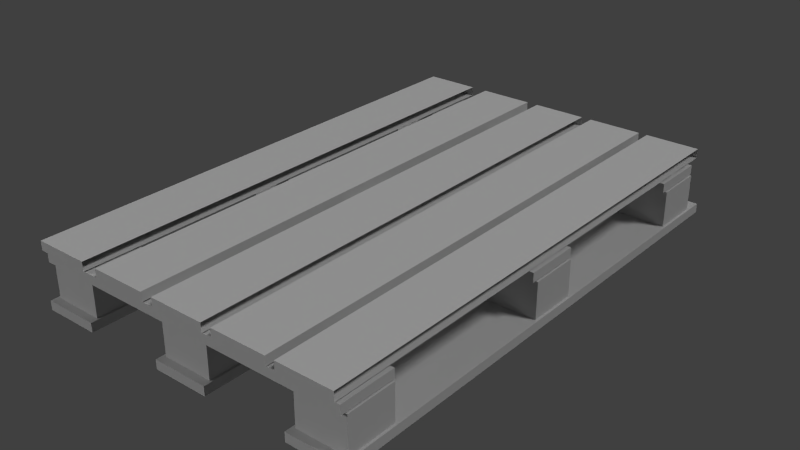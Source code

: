 # Source: WoodenPallet_LOD0.blend  (saved by Blender 2.69.0; exported with 4.5.12 LTS)
import bpy
from mathutils import Matrix  # noqa: F401  (used for matrix-valued properties, if any)

bpy.ops.wm.read_factory_settings(use_empty=True)
scene = bpy.context.scene
scene.name = 'Scene'

# ---- collections
col_collection_1 = bpy.data.collections.new('Collection 1'); scene.collection.children.link(col_collection_1)

# ---- materials (node trees are filled in below, after node groups)
mat_woodenpalettmat = bpy.data.materials.new('woodenPalettMat')
mat_woodenpalettmat.alpha_threshold = 0.0
mat_woodenpalettmat.use_transparent_shadow = False
mat_woodenpalettmat.diffuse_color = (0.6, 0.6, 0.6, 1.0)
mat_woodenpalettmat.specular_color = (0.9, 0.9, 0.9)
mat_woodenpalettmat.roughness = 0.5
mat_woodenpalettmat.specular_intensity = 1.0
mat_woodenpalettmat.line_color = (0.0, 0.0, 0.0, 1.0)

# ---- material node trees

# ---- world
world_world = bpy.data.worlds.new('World'); scene.world = world_world
world_world.color = (0.05088, 0.05088, 0.05088)
world_world.use_sun_shadow = False
world_world.sun_shadow_jitter_overblur = 0.0
world_world.cycles.sampling_method = 'MANUAL'
world_world.cycles.sample_map_resolution = 256

# ---- lights
light_lamp = bpy.data.lights.new('Lamp', 'SUN')
light_lamp.transmission_factor = 0.0
light_lamp.cutoff_distance = 30.0
light_lamp.angle = 0.1993
light_lamp.energy = 1.0
light_lamp.shadow_buffer_clip_start = 1.001
light_lamp.shadow_soft_size = 0.1
light_lamp.shadow_cascade_max_distance = 1000.0
light_lamp.cycles.use_multiple_importance_sampling = False
light_lamp_001 = bpy.data.lights.new('Lamp.001', 'SUN')
light_lamp_001.transmission_factor = 0.0
light_lamp_001.cutoff_distance = 30.0
light_lamp_001.angle = 0.1993
light_lamp_001.energy = 1.0
light_lamp_001.shadow_buffer_clip_start = 1.001
light_lamp_001.shadow_soft_size = 0.1
light_lamp_001.shadow_cascade_max_distance = 1000.0
light_lamp_001.cycles.use_multiple_importance_sampling = False
light_lamp_002 = bpy.data.lights.new('Lamp.002', 'SUN')
light_lamp_002.transmission_factor = 0.0
light_lamp_002.cutoff_distance = 30.0
light_lamp_002.angle = 0.1993
light_lamp_002.energy = 1.0
light_lamp_002.shadow_buffer_clip_start = 1.001
light_lamp_002.shadow_soft_size = 0.1
light_lamp_002.shadow_cascade_max_distance = 1000.0
light_lamp_002.cycles.use_multiple_importance_sampling = False

# ---- meshes
me_woodenpalett = bpy.data.meshes.new('woodenPalett')
me_woodenpalett.from_pydata([(0.1214, -0.02, -1.133), (-0.1214, -0.02, 1.133), (-0.1214, -0.02, -1.133), (0.1214, -0.02, 1.133), (0.1214, 0.02, -1.133), (-0.1214, 0.02, 1.133), (0.1214, 0.02, 1.133), (-0.1214, 0.02, -1.133), (0.1214, 0.02, 1.133), (-0.1214, -0.02, 1.133), (0.1214, -0.02, 1.133), (-0.1214, 0.02, 1.133), (0.1214, 0.0, -1.133), (0.1214, 0.0, 1.133), (-0.1214, 0.02, -1.133), (0.1214, -0.02, -1.133), (-0.1214, -0.02, -1.133), (0.1214, 0.02, -1.133), (-0.1214, 0.0, 1.133), (-0.1214, 0.0, -1.133), (0.4494, -0.02, 1.133), (0.692, -0.02, -1.133), (0.692, -0.02, 1.133), (0.4494, -0.02, -1.133), (0.4494, 0.02, 1.133), (0.692, 0.02, -1.133), (0.4494, 0.02, -1.133), (0.692, 0.02, 1.133), (0.4494, 0.02, -1.133), (0.692, -0.02, -1.133), (0.4494, -0.02, -1.133), (0.692, 0.02, -1.133), (0.4494, 0.0, 1.133), (0.4494, 0.0, -1.133), (0.692, 0.02, 1.133), (0.4494, -0.02, 1.133), (0.692, -0.02, 1.133), (0.4494, 0.02, 1.133), (0.692, 0.0, -1.133), (0.692, 0.0, 1.133), (0.4772, -0.2292, -1.133), (0.72, -0.2292, 1.133), (0.72, -0.2292, -1.133), (0.4772, -0.2292, 1.133), (0.4772, -0.2694, -1.133), (0.72, -0.2694, 1.133), (0.4772, -0.2694, 1.133), (0.72, -0.2694, -1.133), (0.4772, -0.2694, 1.133), (0.72, -0.2292, 1.133), (0.4772, -0.2292, 1.133), (0.72, -0.2694, 1.133), (0.4772, -0.2694, -1.133), (0.4772, -0.2292, 1.133), (0.4772, -0.2292, -1.133), (0.4772, -0.2694, 1.133), (0.72, -0.2694, -1.133), (0.4772, -0.2292, -1.133), (0.72, -0.2292, -1.133), (0.4772, -0.2694, -1.133), (0.72, -0.2694, 1.133), (0.72, -0.2292, -1.133), (0.72, -0.2292, 1.133), (0.72, -0.2694, -1.133), (0.1674, -0.02, 1.133), (0.4102, -0.02, -1.133), (0.4102, -0.02, 1.133), (0.1674, -0.02, -1.133), (0.1674, 0.02, 1.133), (0.4102, 0.02, -1.133), (0.1674, 0.02, -1.133), (0.4102, 0.02, 1.133), (0.1674, 0.02, -1.133), (0.4102, -0.02, -1.133), (0.1674, -0.02, -1.133), (0.4102, 0.02, -1.133), (0.1674, 0.02, 1.133), (0.1674, -0.02, -1.133), (0.1674, -0.02, 1.133), (0.1674, 0.02, -1.133), (0.4102, 0.02, 1.133), (0.1674, -0.02, 1.133), (0.4102, -0.02, 1.133), (0.1674, 0.02, 1.133), (0.4102, 0.02, -1.133), (0.4102, -0.02, 1.133), (0.4102, -0.02, -1.133), (0.4102, 0.02, 1.133), (-0.1348, -0.2292, -1.133), (0.1078, -0.2292, 1.133), (0.1078, -0.2292, -1.133), (-0.1348, -0.2292, 1.133), (-0.1348, -0.2694, -1.133), (0.1078, -0.2694, 1.133), (-0.1348, -0.2694, 1.133), (0.1078, -0.2694, -1.133), (-0.1348, -0.2694, 1.133), (0.1078, -0.2292, 1.133), (-0.1348, -0.2292, 1.133), (0.1078, -0.2694, 1.133), (-0.1348, -0.2694, -1.133), (-0.1348, -0.2292, 1.133), (-0.1348, -0.2292, -1.133), (-0.1348, -0.2694, 1.133), (0.1078, -0.2694, -1.133), (-0.1348, -0.2292, -1.133), (0.1078, -0.2292, -1.133), (-0.1348, -0.2694, -1.133), (0.1078, -0.2694, 1.133), (0.1078, -0.2292, -1.133), (0.1078, -0.2292, 1.133), (0.1078, -0.2694, -1.133), (-0.417, -0.02, 1.133), (-0.1744, -0.02, -1.133), (-0.1744, -0.02, 1.133), (-0.417, -0.02, -1.133), (-0.417, 0.02, 1.133), (-0.1744, 0.02, -1.133), (-0.417, 0.02, -1.133), (-0.1744, 0.02, 1.133), (-0.417, 0.02, -1.133), (-0.1744, -0.02, -1.133), (-0.417, -0.02, -1.133), (-0.1744, 0.02, -1.133), (-0.417, 0.0, 1.133), (-0.417, 0.0, -1.133), (-0.1744, 0.02, 1.133), (-0.417, -0.02, 1.133), (-0.1744, -0.02, 1.133), (-0.417, 0.02, 1.133), (-0.1744, 0.02, -1.133), (-0.1744, -0.02, 1.133), (-0.1744, -0.02, -1.133), (-0.1744, 0.02, 1.133), (-0.4922, -0.02, -1.133), (-0.735, -0.02, 1.133), (-0.735, -0.02, -1.133), (-0.4922, -0.02, 1.133), (-0.4922, 0.02, -1.133), (-0.735, 0.02, 1.133), (-0.4922, 0.02, 1.133), (-0.735, 0.02, -1.133), (-0.4922, 0.02, 1.133), (-0.735, -0.02, 1.133), (-0.4922, -0.02, 1.133), (-0.735, 0.02, 1.133), (-0.4922, 0.0, -1.133), (-0.4922, 0.0, 1.133), (-0.735, 0.02, -1.133), (-0.4922, -0.02, -1.133), (-0.735, -0.02, -1.133), (-0.4922, 0.02, -1.133), (-0.735, 0.02, 1.133), (-0.735, 0.0, -1.133), (-0.735, -0.02, 1.133), (0.7044, -0.068, 1.122), (-0.7218, -0.068, 0.8796), (0.7044, -0.068, 0.8796), (-0.7218, -0.068, 1.122), (0.7044, -0.0278, 1.122), (-0.7218, -0.0278, 0.8796), (-0.7218, -0.0278, 1.122), (0.7044, -0.0278, 0.8796), (-0.7218, -0.0278, 1.122), (-0.7218, -0.068, 0.8796), (-0.7218, -0.068, 1.122), (-0.7218, -0.0278, 0.8796), (0.7044, -0.0278, 1.122), (-0.7218, -0.068, 1.122), (0.7044, -0.068, 1.122), (-0.7218, -0.0278, 1.122), (0.7044, -0.0278, 0.8796), (0.7044, -0.068, 1.122), (0.7044, -0.068, 0.8796), (0.7044, -0.0278, 1.122), (-0.7218, -0.0278, 0.8796), (0.7044, -0.068, 0.8796), (-0.7218, -0.068, 0.8796), (0.7044, -0.0278, 0.8796), (-0.5024, -0.2426, 0.8832), (-0.722, -0.2426, 1.099), (-0.722, -0.2426, 0.8832), (-0.5024, -0.2426, 1.099), (-0.5024, -0.0726, 0.8832), (-0.722, -0.0726, 1.099), (-0.5024, -0.0726, 1.099), (-0.722, -0.0726, 0.8832), (-0.5024, -0.0726, 1.099), (-0.722, -0.2426, 1.099), (-0.5024, -0.2426, 1.099), (-0.722, -0.0726, 1.099), (-0.5024, -0.0726, 0.8832), (-0.5024, -0.2426, 1.099), (-0.5024, -0.2426, 0.8832), (-0.5024, -0.0726, 1.099), (-0.722, -0.0726, 0.8832), (-0.5024, -0.2426, 0.8832), (-0.722, -0.2426, 0.8832), (-0.5024, -0.0726, 0.8832), (-0.722, -0.0726, 1.099), (-0.722, -0.2426, 0.8832), (-0.722, -0.2426, 1.099), (-0.722, -0.0726, 0.8832), (-0.735, -0.2292, -1.133), (-0.4922, -0.2292, 1.133), (-0.4922, -0.2292, -1.133), (-0.735, -0.2292, 1.133), (-0.735, -0.2694, -1.133), (-0.4922, -0.2694, 1.133), (-0.735, -0.2694, 1.133), (-0.4922, -0.2694, -1.133), (-0.735, -0.2694, 1.133), (-0.4922, -0.2292, 1.133), (-0.735, -0.2292, 1.133), (-0.4922, -0.2694, 1.133), (-0.735, -0.2694, -1.133), (-0.735, -0.2292, 1.133), (-0.735, -0.2292, -1.133), (-0.735, -0.2694, 1.133), (-0.4922, -0.2694, -1.133), (-0.735, -0.2292, -1.133), (-0.4922, -0.2292, -1.133), (-0.735, -0.2694, -1.133), (-0.4922, -0.2694, 1.133), (-0.4922, -0.2292, -1.133), (-0.4922, -0.2292, 1.133), (-0.4922, -0.2694, -1.133), (0.0976, -0.2426, 0.8832), (-0.122, -0.2426, 1.099), (-0.122, -0.2426, 0.8832), (0.0976, -0.2426, 1.099), (0.0976, -0.0726, 0.8832), (-0.122, -0.0726, 1.099), (0.0976, -0.0726, 1.099), (-0.122, -0.0726, 0.8832), (0.0976, -0.0726, 1.099), (-0.122, -0.2426, 1.099), (0.0976, -0.2426, 1.099), (-0.122, -0.0726, 1.099), (0.0976, -0.0726, 0.8832), (0.0976, -0.2426, 1.099), (0.0976, -0.2426, 0.8832), (0.0976, -0.0726, 1.099), (-0.122, -0.0726, 0.8832), (0.0976, -0.2426, 0.8832), (-0.122, -0.2426, 0.8832), (0.0976, -0.0726, 0.8832), (-0.122, -0.0726, 1.099), (-0.122, -0.2426, 0.8832), (-0.122, -0.2426, 1.099), (-0.122, -0.0726, 0.8832), (0.7044, -0.068, 0.1284), (-0.7218, -0.068, -0.1144), (0.7044, -0.068, -0.1144), (-0.7218, -0.068, 0.1284), (0.7044, -0.0278, 0.1284), (-0.7218, -0.0278, -0.1144), (-0.7218, -0.0278, 0.1284), (0.7044, -0.0278, -0.1144), (-0.7218, -0.0278, 0.1284), (-0.7218, -0.068, -0.1144), (-0.7218, -0.068, 0.1284), (-0.7218, -0.0278, -0.1144), (0.7044, -0.0278, 0.1284), (-0.7218, -0.068, 0.1284), (0.7044, -0.068, 0.1284), (-0.7218, -0.0278, 0.1284), (0.7044, -0.0278, -0.1144), (0.7044, -0.068, 0.1284), (0.7044, -0.068, -0.1144), (0.7044, -0.0278, 0.1284), (-0.7218, -0.0278, -0.1144), (0.7044, -0.068, -0.1144), (-0.7218, -0.068, -0.1144), (0.7044, -0.0278, -0.1144), (0.7098, -0.2426, 0.8832), (0.4902, -0.2426, 1.099), (0.4902, -0.2426, 0.8832), (0.7098, -0.2426, 1.099), (0.7098, -0.0726, 0.8832), (0.4902, -0.0726, 1.099), (0.7098, -0.0726, 1.099), (0.4902, -0.0726, 0.8832), (0.7098, -0.0726, 1.099), (0.4902, -0.2426, 1.099), (0.7098, -0.2426, 1.099), (0.4902, -0.0726, 1.099), (0.7098, -0.0726, 0.8832), (0.7098, -0.2426, 1.099), (0.7098, -0.2426, 0.8832), (0.7098, -0.0726, 1.099), (0.4902, -0.0726, 0.8832), (0.7098, -0.2426, 0.8832), (0.4902, -0.2426, 0.8832), (0.7098, -0.0726, 0.8832), (0.4902, -0.0726, 1.099), (0.4902, -0.2426, 0.8832), (0.4902, -0.2426, 1.099), (0.4902, -0.0726, 0.8832), (0.7098, -0.2426, -0.1108), (0.4902, -0.2426, 0.1052), (0.4902, -0.2426, -0.1108), (0.7098, -0.2426, 0.1052), (0.7098, -0.0726, -0.1108), (0.4902, -0.0726, 0.1052), (0.7098, -0.0726, 0.1052), (0.4902, -0.0726, -0.1108), (0.7098, -0.0726, 0.1052), (0.4902, -0.2426, 0.1052), (0.7098, -0.2426, 0.1052), (0.4902, -0.0726, 0.1052), (0.7098, -0.0726, -0.1108), (0.7098, -0.2426, 0.1052), (0.7098, -0.2426, -0.1108), (0.7098, -0.0726, 0.1052), (0.4902, -0.0726, -0.1108), (0.7098, -0.2426, -0.1108), (0.4902, -0.2426, -0.1108), (0.7098, -0.0726, -0.1108), (0.4902, -0.0726, 0.1052), (0.4902, -0.2426, -0.1108), (0.4902, -0.2426, 0.1052), (0.4902, -0.0726, -0.1108), (0.7044, -0.068, -0.8202), (-0.7218, -0.068, -1.063), (0.7044, -0.068, -1.063), (-0.7218, -0.068, -0.8202), (0.7044, -0.0278, -0.8202), (-0.7218, -0.0278, -1.063), (-0.7218, -0.0278, -0.8202), (0.7044, -0.0278, -1.063), (-0.7218, -0.0278, -0.8202), (-0.7218, -0.068, -1.063), (-0.7218, -0.068, -0.8202), (-0.7218, -0.0278, -1.063), (0.7044, -0.0278, -0.8202), (-0.7218, -0.068, -0.8202), (0.7044, -0.068, -0.8202), (-0.7218, -0.0278, -0.8202), (0.7044, -0.0278, -1.063), (0.7044, -0.068, -0.8202), (0.7044, -0.068, -1.063), (0.7044, -0.0278, -0.8202), (-0.7218, -0.0278, -1.063), (0.7044, -0.068, -1.063), (-0.7218, -0.068, -1.063), (0.7044, -0.0278, -1.063), (-0.5024, -0.2426, -1.059), (-0.722, -0.2426, -0.8434), (-0.722, -0.2426, -1.059), (-0.5024, -0.2426, -0.8434), (-0.5024, -0.0726, -1.059), (-0.722, -0.0726, -0.8434), (-0.5024, -0.0726, -0.8434), (-0.722, -0.0726, -1.059), (-0.5024, -0.0726, -0.8434), (-0.722, -0.2426, -0.8434), (-0.5024, -0.2426, -0.8434), (-0.722, -0.0726, -0.8434), (-0.5024, -0.0726, -1.059), (-0.5024, -0.2426, -0.8434), (-0.5024, -0.2426, -1.059), (-0.5024, -0.0726, -0.8434), (-0.722, -0.0726, -1.059), (-0.5024, -0.2426, -1.059), (-0.722, -0.2426, -1.059), (-0.5024, -0.0726, -1.059), (-0.722, -0.0726, -0.8434), (-0.722, -0.2426, -1.059), (-0.722, -0.2426, -0.8434), (-0.722, -0.0726, -1.059), (0.7098, -0.2426, -1.059), (0.4902, -0.2426, -0.8434), (0.4902, -0.2426, -1.059), (0.7098, -0.2426, -0.8434), (0.7098, -0.0726, -1.059), (0.4902, -0.0726, -0.8434), (0.7098, -0.0726, -0.8434), (0.4902, -0.0726, -1.059), (0.7098, -0.0726, -0.8434), (0.4902, -0.2426, -0.8434), (0.7098, -0.2426, -0.8434), (0.4902, -0.0726, -0.8434), (0.7098, -0.0726, -1.059), (0.7098, -0.2426, -0.8434), (0.7098, -0.2426, -1.059), (0.7098, -0.0726, -0.8434), (0.4902, -0.0726, -1.059), (0.7098, -0.2426, -1.059), (0.4902, -0.2426, -1.059), (0.7098, -0.0726, -1.059), (0.4902, -0.0726, -0.8434), (0.4902, -0.2426, -1.059), (0.4902, -0.2426, -0.8434), (0.4902, -0.0726, -1.059), (0.0976, -0.2426, -0.1108), (-0.122, -0.2426, 0.1052), (-0.122, -0.2426, -0.1108), (0.0976, -0.2426, 0.1052), (0.0976, -0.0726, -0.1108), (-0.122, -0.0726, 0.1052), (0.0976, -0.0726, 0.1052), (-0.122, -0.0726, -0.1108), (0.0976, -0.0726, 0.1052), (-0.122, -0.2426, 0.1052), (0.0976, -0.2426, 0.1052), (-0.122, -0.0726, 0.1052), (0.0976, -0.0726, -0.1108), (0.0976, -0.2426, 0.1052), (0.0976, -0.2426, -0.1108), (0.0976, -0.0726, 0.1052), (-0.122, -0.0726, -0.1108), (0.0976, -0.2426, -0.1108), (-0.122, -0.2426, -0.1108), (0.0976, -0.0726, -0.1108), (-0.122, -0.0726, 0.1052), (-0.122, -0.2426, -0.1108), (-0.122, -0.2426, 0.1052), (-0.122, -0.0726, -0.1108), (-0.5024, -0.2426, -0.1108), (-0.722, -0.2426, 0.1052), (-0.722, -0.2426, -0.1108), (-0.5024, -0.2426, 0.1052), (-0.5024, -0.0726, -0.1108), (-0.722, -0.0726, 0.1052), (-0.5024, -0.0726, 0.1052), (-0.722, -0.0726, -0.1108), (-0.5024, -0.0726, 0.1052), (-0.722, -0.2426, 0.1052), (-0.5024, -0.2426, 0.1052), (-0.722, -0.0726, 0.1052), (-0.5024, -0.0726, -0.1108), (-0.5024, -0.2426, 0.1052), (-0.5024, -0.2426, -0.1108), (-0.5024, -0.0726, 0.1052), (-0.722, -0.0726, -0.1108), (-0.5024, -0.2426, -0.1108), (-0.722, -0.2426, -0.1108), (-0.5024, -0.0726, -0.1108), (-0.722, -0.0726, 0.1052), (-0.722, -0.2426, -0.1108), (-0.722, -0.2426, 0.1052), (-0.722, -0.0726, -0.1108), (0.0976, -0.2426, -1.059), (-0.122, -0.2426, -0.8434), (-0.122, -0.2426, -1.059), (0.0976, -0.2426, -0.8434), (0.0976, -0.0726, -1.059), (-0.122, -0.0726, -0.8434), (0.0976, -0.0726, -0.8434), (-0.122, -0.0726, -1.059), (0.0976, -0.0726, -0.8434), (-0.122, -0.2426, -0.8434), (0.0976, -0.2426, -0.8434), (-0.122, -0.0726, -0.8434), (0.0976, -0.0726, -1.059), (0.0976, -0.2426, -0.8434), (0.0976, -0.2426, -1.059), (0.0976, -0.0726, -0.8434), (-0.122, -0.0726, -1.059), (0.0976, -0.2426, -1.059), (-0.122, -0.2426, -1.059), (0.0976, -0.0726, -1.059), (-0.122, -0.0726, -0.8434), (-0.122, -0.2426, -1.059), (-0.122, -0.2426, -0.8434), (-0.122, -0.0726, -1.059)], [(125, 124), (19, 18), (13, 12), (39, 38), (147, 146), (33, 32)], [(370, 368, 369, 367), (314, 312, 313, 311), (222, 220, 221, 219), (338, 336, 337, 335), (218, 216, 217, 215), (438, 436, 437, 435), (51, 49, 50, 48), (454, 452, 453, 451), (17, 15, 16, 14), (242, 240, 241, 239), (190, 188, 189, 187), (274, 272, 273, 271), (434, 432, 433, 431), (87, 85, 86, 84), (410, 408, 409, 407), (103, 101, 102, 100), (450, 448, 449, 447), (418, 416, 417, 415), (158, 156, 157, 155), (43, 41, 42, 40), (153, 154, 152), (414, 412, 413, 411), (198, 196, 197, 195), (270, 268, 269, 267), (278, 276, 277, 275), (194, 192, 193, 191), (286, 284, 285, 283), (63, 61, 62, 60), (330, 328, 329, 327), (442, 440, 441, 439), (358, 356, 357, 355), (354, 352, 353, 351), (446, 444, 445, 443), (75, 73, 74, 72), (107, 105, 106, 104), (59, 57, 58, 56), (31, 29, 30, 28), (145, 143, 144, 142), (366, 364, 365, 363), (238, 236, 237, 235), (350, 348, 349, 347), (342, 340, 341, 339), (334, 332, 333, 331), (462, 460, 461, 459), (346, 344, 345, 343), (230, 228, 229, 227), (79, 77, 78, 76), (206, 204, 205, 203), (306, 304, 305, 303), (394, 392, 393, 391), (466, 464, 465, 463), (226, 224, 225, 223), (47, 45, 46, 44), (390, 388, 389, 387), (374, 372, 373, 371), (7, 5, 6, 4), (23, 21, 22, 20), (262, 260, 261, 259), (458, 456, 457, 455), (378, 376, 377, 375), (11, 9, 10, 8), (71, 69, 70, 68), (182, 180, 181, 179), (151, 149, 150, 148), (115, 113, 114, 112), (162, 160, 161, 159), (210, 208, 209, 207), (422, 420, 421, 419), (298, 296, 297, 295), (362, 360, 361, 359), (166, 164, 165, 163), (258, 256, 257, 255), (83, 81, 82, 80), (137, 135, 136, 134), (254, 252, 253, 251), (326, 324, 325, 323), (386, 384, 385, 383), (119, 117, 118, 116), (174, 172, 173, 171), (67, 65, 66, 64), (318, 316, 317, 315), (0, 3, 1, 2), (123, 121, 122, 120), (99, 97, 98, 96), (246, 244, 245, 243), (234, 232, 233, 231), (170, 168, 169, 167), (55, 53, 54, 52), (430, 428, 429, 427), (406, 404, 405, 403), (129, 127, 128, 126), (37, 35, 36, 34), (310, 308, 309, 307), (282, 280, 281, 279), (302, 300, 301, 299), (294, 292, 293, 291), (95, 93, 94, 92), (27, 25, 26, 24), (426, 424, 425, 423), (111, 109, 110, 108), (402, 400, 401, 399), (178, 176, 177, 175), (141, 139, 140, 138), (250, 248, 249, 247), (322, 320, 321, 319), (382, 380, 381, 379), (398, 396, 397, 395), (290, 288, 289, 287), (266, 264, 265, 263), (133, 131, 132, 130), (91, 89, 90, 88), (214, 212, 213, 211), (186, 184, 185, 183), (202, 200, 201, 199)])
_uv = me_woodenpalett.uv_layers.new(name='UVMap')
_uv.uv.foreach_set('vector', [0.8225, 0.6498, 0.9629, 0.6498, 0.9629, 0.828, 0.8225, 0.828, 0.6413, 0.828, 0.5008, 0.828, 0.5008, 0.6498, 0.6413, 0.6498, 0.1348, 0.0291, 0.1348, 0.0454, 0.0366, 0.0454, 0.0366, 0.0291, 0.1511, 0.9627, 0.1348, 0.9627, 0.1348, 0.0454, 0.1511, 0.0454, 0.1511, 0.9627, 0.1348, 0.9627, 0.1348, 0.0454, 0.1511, 0.0454, 0.6413, 0.6498, 0.6413, 0.5094, 0.8225, 0.5094, 0.8225, 0.6498, 0.2493, 0.9627, 0.2493, 0.9789, 0.1511, 0.9789, 0.1511, 0.9627, 0.8225, 0.828, 0.8225, 0.9685, 0.6413, 0.9685, 0.6413, 0.828, 0.1348, 0.0291, 0.1348, 0.0454, 0.0366, 0.0454, 0.0366, 0.0291, 0.6413, 0.828, 0.5008, 0.828, 0.5008, 0.6498, 0.6413, 0.6498, 0.8225, 0.828, 0.8225, 0.9685, 0.6413, 0.9685, 0.6413, 0.828, 0.2493, 0.0454, 0.2655, 0.0454, 0.2655, 0.9627, 0.2493, 0.9627, 0.6413, 0.828, 0.5008, 0.828, 0.5008, 0.6498, 0.6413, 0.6498, 0.2493, 0.0454, 0.2655, 0.0454, 0.2655, 0.9627, 0.2493, 0.9627, 0.6413, 0.828, 0.5008, 0.828, 0.5008, 0.6498, 0.6413, 0.6498, 0.1511, 0.9627, 0.1348, 0.9627, 0.1348, 0.0454, 0.1511, 0.0454, 0.8225, 0.6498, 0.8225, 0.828, 0.6413, 0.828, 0.6413, 0.6498, 0.8225, 0.6498, 0.9629, 0.6498, 0.9629, 0.828, 0.8225, 0.828, 0.1348, 0.9627, 0.0366, 0.9627, 0.0366, 0.0454, 0.1348, 0.0454, 0.1348, 0.9627, 0.0366, 0.9627, 0.0366, 0.0454, 0.1348, 0.0454, 0.2574, 0.0454, 0.2655, 0.9627, 0.2493, 0.9627, 0.6413, 0.6498, 0.6413, 0.5094, 0.8225, 0.5094, 0.8225, 0.6498, 0.6413, 0.6498, 0.6413, 0.5094, 0.8225, 0.5094, 0.8225, 0.6498, 0.1348, 0.0291, 0.1348, 0.0454, 0.0366, 0.0454, 0.0366, 0.0291, 0.5008, 0.828, 0.3196, 0.828, 0.3196, 0.6498, 0.5008, 0.6498, 0.6413, 0.828, 0.5008, 0.828, 0.5008, 0.6498, 0.6413, 0.6498, 0.8225, 0.828, 0.8225, 0.9685, 0.6413, 0.9685, 0.6413, 0.828, 0.2493, 0.0454, 0.2655, 0.0454, 0.2655, 0.9627, 0.2493, 0.9627, 0.2493, 0.0454, 0.2493, 0.9627, 0.1511, 0.9627, 0.1511, 0.0454, 0.8225, 0.6498, 0.9629, 0.6498, 0.9629, 0.828, 0.8225, 0.828, 0.8225, 0.828, 0.8225, 0.9685, 0.6413, 0.9685, 0.6413, 0.828, 0.8225, 0.6498, 0.8225, 0.828, 0.6413, 0.828, 0.6413, 0.6498, 0.5008, 0.828, 0.3196, 0.828, 0.3196, 0.6498, 0.5008, 0.6498, 0.2493, 0.9627, 0.2493, 0.9789, 0.1511, 0.9789, 0.1511, 0.9627, 0.1348, 0.0291, 0.1348, 0.0454, 0.0366, 0.0454, 0.0366, 0.0291, 0.1348, 0.0291, 0.1348, 0.0454, 0.0366, 0.0454, 0.0366, 0.0291, 0.2493, 0.9627, 0.2493, 0.9789, 0.1511, 0.9789, 0.1511, 0.9627, 0.2493, 0.9627, 0.2493, 0.9789, 0.1511, 0.9789, 0.1511, 0.9627, 0.6413, 0.6498, 0.6413, 0.5094, 0.8225, 0.5094, 0.8225, 0.6498, 0.8225, 0.828, 0.8225, 0.9685, 0.6413, 0.9685, 0.6413, 0.828, 0.5008, 0.828, 0.3196, 0.828, 0.3196, 0.6498, 0.5008, 0.6498, 0.1348, 0.0291, 0.1348, 0.0454, 0.0366, 0.0454, 0.0366, 0.0291, 0.2493, 0.9627, 0.2493, 0.9789, 0.1511, 0.9789, 0.1511, 0.9627, 0.6413, 0.6498, 0.6413, 0.5094, 0.8225, 0.5094, 0.8225, 0.6498, 0.2493, 0.0454, 0.2655, 0.0454, 0.2655, 0.9627, 0.2493, 0.9627, 0.5008, 0.828, 0.3196, 0.828, 0.3196, 0.6498, 0.5008, 0.6498, 0.1511, 0.9627, 0.1348, 0.9627, 0.1348, 0.0454, 0.1511, 0.0454, 0.1348, 0.9627, 0.0366, 0.9627, 0.0366, 0.0454, 0.1348, 0.0454, 0.8225, 0.6498, 0.8225, 0.828, 0.6413, 0.828, 0.6413, 0.6498, 0.8225, 0.6498, 0.9629, 0.6498, 0.9629, 0.828, 0.8225, 0.828, 0.8225, 0.6498, 0.9629, 0.6498, 0.9629, 0.828, 0.8225, 0.828, 0.2493, 0.0454, 0.2655, 0.0454, 0.2655, 0.9627, 0.2493, 0.9627, 0.2493, 0.0454, 0.2493, 0.9627, 0.1511, 0.9627, 0.1511, 0.0454, 0.6413, 0.6498, 0.6413, 0.5094, 0.8225, 0.5094, 0.8225, 0.6498, 0.5008, 0.828, 0.3196, 0.828, 0.3196, 0.6498, 0.5008, 0.6498, 0.2493, 0.0454, 0.2493, 0.9627, 0.1511, 0.9627, 0.1511, 0.0454, 0.1348, 0.9627, 0.0366, 0.9627, 0.0366, 0.0454, 0.1348, 0.0454, 0.2493, 0.9627, 0.2493, 0.9789, 0.1511, 0.9789, 0.1511, 0.9627, 0.6413, 0.828, 0.5008, 0.828, 0.5008, 0.6498, 0.6413, 0.6498, 0.8225, 0.6498, 0.8225, 0.828, 0.6413, 0.828, 0.6413, 0.6498, 0.2493, 0.9627, 0.2493, 0.9789, 0.1511, 0.9789, 0.1511, 0.9627, 0.2493, 0.0454, 0.2493, 0.9627, 0.1511, 0.9627, 0.1511, 0.0454, 0.5008, 0.828, 0.3196, 0.828, 0.3196, 0.6498, 0.5008, 0.6498, 0.1348, 0.0291, 0.1348, 0.0454, 0.0366, 0.0454, 0.0366, 0.0291, 0.1348, 0.9627, 0.0366, 0.9627, 0.0366, 0.0454, 0.1348, 0.0454, 0.2493, 0.0454, 0.2493, 0.9627, 0.1511, 0.9627, 0.1511, 0.0454, 0.2493, 0.0454, 0.2493, 0.9627, 0.1511, 0.9627, 0.1511, 0.0454, 0.5008, 0.828, 0.3196, 0.828, 0.3196, 0.6498, 0.5008, 0.6498, 0.8225, 0.6498, 0.9629, 0.6498, 0.9629, 0.828, 0.8225, 0.828, 0.6413, 0.828, 0.5008, 0.828, 0.5008, 0.6498, 0.6413, 0.6498, 0.2493, 0.9627, 0.2493, 0.9789, 0.1511, 0.9789, 0.1511, 0.9627, 0.2493, 0.0454, 0.2493, 0.9627, 0.1511, 0.9627, 0.1511, 0.0454, 0.1348, 0.0291, 0.1348, 0.0454, 0.0366, 0.0454, 0.0366, 0.0291, 0.1348, 0.9627, 0.0366, 0.9627, 0.0366, 0.0454, 0.1348, 0.0454, 0.1348, 0.9627, 0.0366, 0.9627, 0.0366, 0.0454, 0.1348, 0.0454, 0.1348, 0.9627, 0.0366, 0.9627, 0.0366, 0.0454, 0.1348, 0.0454, 0.6413, 0.828, 0.5008, 0.828, 0.5008, 0.6498, 0.6413, 0.6498, 0.2493, 0.0454, 0.2493, 0.9627, 0.1511, 0.9627, 0.1511, 0.0454, 0.1348, 0.0291, 0.1348, 0.0454, 0.0366, 0.0454, 0.0366, 0.0291, 0.1348, 0.9627, 0.0366, 0.9627, 0.0366, 0.0454, 0.1348, 0.0454, 0.6413, 0.6498, 0.6413, 0.5094, 0.8225, 0.5094, 0.8225, 0.6498, 0.1348, 0.0454, 0.1348, 0.9627, 0.0366, 0.9627, 0.0366, 0.0454, 0.2493, 0.9627, 0.2493, 0.9789, 0.1511, 0.9789, 0.1511, 0.9627, 0.2493, 0.9627, 0.2493, 0.9789, 0.1511, 0.9789, 0.1511, 0.9627, 0.6413, 0.6498, 0.6413, 0.5094, 0.8225, 0.5094, 0.8225, 0.6498, 0.8225, 0.6498, 0.8225, 0.828, 0.6413, 0.828, 0.6413, 0.6498, 0.1511, 0.9627, 0.1348, 0.9627, 0.1348, 0.0454, 0.1511, 0.0454, 0.1511, 0.9627, 0.1348, 0.9627, 0.1348, 0.0454, 0.1511, 0.0454, 0.8225, 0.828, 0.8225, 0.9685, 0.6413, 0.9685, 0.6413, 0.828, 0.8225, 0.828, 0.8225, 0.9685, 0.6413, 0.9685, 0.6413, 0.828, 0.1348, 0.0291, 0.1348, 0.0454, 0.0366, 0.0454, 0.0366, 0.0291, 0.1348, 0.0291, 0.1348, 0.0454, 0.0366, 0.0454, 0.0366, 0.0291, 0.8225, 0.828, 0.8225, 0.9685, 0.6413, 0.9685, 0.6413, 0.828, 0.8225, 0.6498, 0.8225, 0.828, 0.6413, 0.828, 0.6413, 0.6498, 0.5008, 0.828, 0.3196, 0.828, 0.3196, 0.6498, 0.5008, 0.6498, 0.6413, 0.6498, 0.6413, 0.5094, 0.8225, 0.5094, 0.8225, 0.6498, 0.2493, 0.0454, 0.2493, 0.9627, 0.1511, 0.9627, 0.1511, 0.0454, 0.2493, 0.0454, 0.2493, 0.9627, 0.1511, 0.9627, 0.1511, 0.0454, 0.8225, 0.6498, 0.8225, 0.828, 0.6413, 0.828, 0.6413, 0.6498, 0.2493, 0.0454, 0.2655, 0.0454, 0.2655, 0.9627, 0.2493, 0.9627, 0.8225, 0.6498, 0.8225, 0.828, 0.6413, 0.828, 0.6413, 0.6498, 0.2493, 0.0454, 0.2655, 0.0454, 0.2655, 0.9627, 0.2493, 0.9627, 0.2493, 0.0454, 0.2493, 0.9627, 0.1511, 0.9627, 0.1511, 0.0454, 0.8225, 0.6498, 0.9629, 0.6498, 0.9629, 0.828, 0.8225, 0.828, 0.8225, 0.6498, 0.9629, 0.6498, 0.9629, 0.828, 0.8225, 0.828, 0.8225, 0.828, 0.8225, 0.9685, 0.6413, 0.9685, 0.6413, 0.828, 0.5008, 0.828, 0.3196, 0.828, 0.3196, 0.6498, 0.5008, 0.6498, 0.6413, 0.828, 0.5008, 0.828, 0.5008, 0.6498, 0.6413, 0.6498, 0.1511, 0.9627, 0.1348, 0.9627, 0.1348, 0.0454, 0.1511, 0.0454, 0.2493, 0.0454, 0.2655, 0.0454, 0.2655, 0.9627, 0.2493, 0.9627, 0.1348, 0.9627, 0.0366, 0.9627, 0.0366, 0.0454, 0.1348, 0.0454, 0.2493, 0.9627, 0.2493, 0.9789, 0.1511, 0.9789, 0.1511, 0.9627, 0.8225, 0.6498, 0.8225, 0.828, 0.6413, 0.828, 0.6413, 0.6498, 0.8225, 0.6498, 0.9629, 0.6498, 0.9629, 0.828, 0.8225, 0.828])
me_woodenpalett.materials.append(mat_woodenpalettmat)
me_woodenpalett.use_remesh_preserve_volume = False
me_woodenpalett.use_remesh_preserve_attributes = False
me_woodenpalett.use_mirror_vertex_groups = False
me_woodenpalett.update()

# ---- objects
ob_woodenpalett = bpy.data.objects.new('woodenPalett', me_woodenpalett)
ob_lamp = bpy.data.objects.new('Lamp', light_lamp)
ob_lamp_001 = bpy.data.objects.new('Lamp.001', light_lamp_001)
ob_lamp_002 = bpy.data.objects.new('Lamp.002', light_lamp_002)

# ---- transforms, parenting, visibility, modifiers, constraints
ob_woodenpalett.location = (0.0, 0.0, 0.0)
ob_woodenpalett.rotation_euler = (1.571, -0.0, 0.0)
ob_woodenpalett.lineart.crease_threshold = 0.0
ob_lamp.location = (4.076, 1.005, 5.904)
ob_lamp.rotation_euler = (0.6503, 0.05522, 1.866)
ob_lamp.lock_rotations_4d = False
ob_lamp.empty_display_type = 'ARROWS'
ob_lamp.color = (0.0, 0.0, 0.0, 0.0)
ob_lamp.lineart.crease_threshold = 0.0
ob_lamp_001.location = (-6.469, -4.888, 5.904)
ob_lamp_001.rotation_euler = (-2.229, -2.159, 2.816)
ob_lamp_001.lock_rotations_4d = False
ob_lamp_001.empty_display_type = 'ARROWS'
ob_lamp_001.color = (0.0, 0.0, 0.0, 0.0)
ob_lamp_001.lineart.crease_threshold = 0.0
ob_lamp_002.location = (4.076, 1.005, -0.03061)
ob_lamp_002.rotation_euler = (-0.8033, -1.413, 5.585)
ob_lamp_002.lock_rotations_4d = False
ob_lamp_002.empty_display_type = 'ARROWS'
ob_lamp_002.color = (0.0, 0.0, 0.0, 0.0)
ob_lamp_002.lineart.crease_threshold = 0.0

# ---- collection membership
col_collection_1.objects.link(ob_woodenpalett)
col_collection_1.objects.link(ob_lamp)
col_collection_1.objects.link(ob_lamp_001)
col_collection_1.objects.link(ob_lamp_002)

# ---- scene / render settings (as saved in the file)
scene.frame_start = 1; scene.frame_end = 250; scene.frame_set(1)
scene.render.engine = 'BLENDER_EEVEE_NEXT'
scene.render.image_settings.compression = 90
scene.render.resolution_percentage = 50
scene.render.dither_intensity = 0.0
scene.cycles.use_denoising = False
scene.cycles.samples = 10
scene.cycles.sampling_pattern = 'TABULATED_SOBOL'
scene.cycles.light_sampling_threshold = 0.0
scene.cycles.use_adaptive_sampling = False
scene.cycles.use_light_tree = False
scene.cycles.blur_glossy = 0.0
scene.cycles.volume_bounces = 1
scene.cycles.pixel_filter_type = 'GAUSSIAN'
scene.cycles.sample_clamp_indirect = 0.0
scene.view_settings.view_transform = 'Standard'
bpy.context.view_layer.update()

# ---- added for rendering (the .blend has no active camera): camera
cam_auto = bpy.data.cameras.new('AutoCamera')
cam_auto.lens = 50.0
cam_auto.sensor_width = 36.0
cam_auto.clip_end = 1000.0
ob_auto_camera = bpy.data.objects.new('AutoCamera', cam_auto)
scene.collection.objects.link(ob_auto_camera)
ob_auto_camera.location = (2.4984, -3.00708, 1.88002)
ob_auto_camera.rotation_euler = (1.09748, -7.21219e-08, 0.694738)
scene.camera = ob_auto_camera
bpy.context.view_layer.update()
